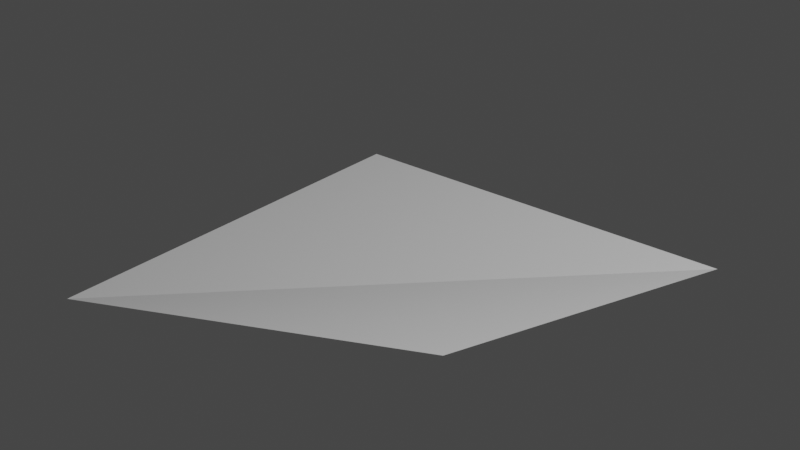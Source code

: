 # Source: BlenderTestTask.blend  (saved by Blender 2.93.20; exported with 4.5.12 LTS)
import bpy
from mathutils import Matrix  # noqa: F401  (used for matrix-valued properties, if any)

bpy.ops.wm.read_factory_settings(use_empty=True)
scene = bpy.context.scene
scene.name = 'Scene'

# ---- world
world_world = bpy.data.worlds.new('World'); scene.world = world_world
world_world.use_nodes = True; world_world.node_tree.nodes.clear()
_N = world_world.node_tree.nodes; _L = world_world.node_tree.links
n0 = _N.new('ShaderNodeOutputWorld'); n0.name = 'World Output'; n0.location = (300, 300)
n1 = _N.new('ShaderNodeBackground'); n1.name = 'Background'; n1.location = (10, 300)
n1.inputs[0].default_value = (0.05088, 0.05088, 0.05088, 1.0)
_L.new(n1.outputs[0], n0.inputs[0])
n0.is_active_output = True
world_world.color = (0.05088, 0.05088, 0.05088)
world_world.use_sun_shadow = False
world_world.sun_shadow_jitter_overblur = 0.0

# ---- lights
light_light = bpy.data.lights.new('Light', 'POINT')
light_light.transmission_factor = 0.0
light_light.energy = 1000.0
light_light.shadow_soft_size = 0.1
light_light.shadow_maximum_resolution = 0.006
light_light.use_absolute_resolution = True

# ---- meshes
me_plane = bpy.data.meshes.new('Plane')
me_plane.from_pydata([(-1.0, -1.0, 0.0), (1.0, -1.0, 0.5704), (-1.0, 1.0, 0.0), (1.0, 1.0, 0.0)], [], [(0, 1, 3, 2)])
_uv = me_plane.uv_layers.new(name='UVMap')
_uv.uv.foreach_set('vector', [0.0, 0.0, 1.0, 0.0, 1.0, 1.0, 0.0, 1.0])
me_plane.use_remesh_fix_poles = True
me_plane.use_remesh_preserve_attributes = False
me_plane.update()

# ---- objects
ob_light = bpy.data.objects.new('Light', light_light)
ob_plane = bpy.data.objects.new('Plane', me_plane)

# ---- transforms, parenting, visibility, modifiers, constraints
ob_light.location = (4.076, 1.005, 5.904)
ob_light.rotation_euler = (0.6503, 0.05522, 1.866)
ob_light.lock_rotations_4d = False
ob_light.empty_display_type = 'ARROWS'
ob_light.color = (0.0, 0.0, 0.0, 0.0)
ob_light.lineart.crease_threshold = 0.0
ob_plane.location = (0.0, 0.0, 0.0)

# ---- collection membership
scene.collection.objects.link(ob_light)
scene.collection.objects.link(ob_plane)

# ---- scene / render settings (as saved in the file)
scene.frame_start = 1; scene.frame_end = 250; scene.frame_set(194)
scene.render.engine = 'BLENDER_EEVEE_NEXT'
scene.cycles.use_denoising = False
scene.cycles.samples = 128
scene.cycles.sampling_pattern = 'TABULATED_SOBOL'
scene.cycles.use_adaptive_sampling = False
scene.cycles.use_light_tree = False
scene.view_settings.view_transform = 'Filmic'
bpy.context.view_layer.update()

# ---- added for rendering (the .blend has no active camera): camera
cam_auto = bpy.data.cameras.new('AutoCamera')
cam_auto.lens = 50.0
cam_auto.sensor_width = 36.0
cam_auto.clip_end = 1000.0
ob_auto_camera = bpy.data.objects.new('AutoCamera', cam_auto)
scene.collection.objects.link(ob_auto_camera)
ob_auto_camera.location = (2.66961, -3.20353, 2.42087)
ob_auto_camera.rotation_euler = (1.09748, -7.21219e-08, 0.694738)
scene.camera = ob_auto_camera
bpy.context.view_layer.update()
